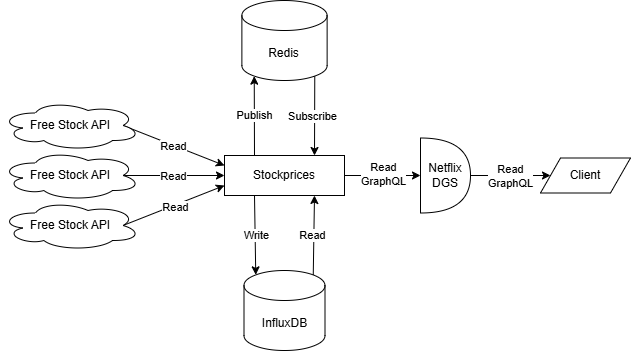

The diagram above was exported from draw.io. Its source (the exported page's mxGraphModel, read from the mxfile embedded in the PNG):
<mxGraphModel dx="852" dy="481" grid="1" gridSize="10" guides="1" tooltips="1" connect="1" arrows="1" fold="1" page="1" pageScale="1" pageWidth="827" pageHeight="1169" math="0" shadow="0">
  <root>
    <mxCell id="0" />
    <mxCell id="1" parent="0" />
    <mxCell id="T47F2YCvmre0Ew4020Vr-1" value="Stockprices" style="rounded=0;whiteSpace=wrap;html=1;" parent="1" vertex="1">
      <mxGeometry x="294" y="245" width="120" height="40" as="geometry" />
    </mxCell>
    <mxCell id="T47F2YCvmre0Ew4020Vr-2" value="InfluxDB" style="shape=cylinder3;whiteSpace=wrap;html=1;boundedLbl=1;backgroundOutline=1;size=15;" parent="1" vertex="1">
      <mxGeometry x="313.5" y="360" width="81" height="80" as="geometry" />
    </mxCell>
    <mxCell id="T47F2YCvmre0Ew4020Vr-6" value="" style="endArrow=classic;html=1;rounded=0;exitX=0.875;exitY=0.5;exitDx=0;exitDy=0;exitPerimeter=0;entryX=0;entryY=0.25;entryDx=0;entryDy=0;" parent="1" source="T47F2YCvmre0Ew4020Vr-3" target="T47F2YCvmre0Ew4020Vr-1" edge="1">
      <mxGeometry width="50" height="50" relative="1" as="geometry">
        <mxPoint x="200" y="230" as="sourcePoint" />
        <mxPoint x="280" y="250" as="targetPoint" />
      </mxGeometry>
    </mxCell>
    <mxCell id="B5F3jE9VHYGlHluYJ4mf-1" value="Read" style="edgeLabel;html=1;align=center;verticalAlign=middle;resizable=0;points=[];" parent="T47F2YCvmre0Ew4020Vr-6" vertex="1" connectable="0">
      <mxGeometry x="-0.0004" y="-1" relative="1" as="geometry">
        <mxPoint as="offset" />
      </mxGeometry>
    </mxCell>
    <mxCell id="T47F2YCvmre0Ew4020Vr-3" value="Free Stock API" style="ellipse;shape=cloud;whiteSpace=wrap;html=1;" parent="1" vertex="1">
      <mxGeometry x="70" y="190" width="140" height="50" as="geometry" />
    </mxCell>
    <mxCell id="T47F2YCvmre0Ew4020Vr-7" value="" style="endArrow=classic;html=1;rounded=0;exitX=0.875;exitY=0.5;exitDx=0;exitDy=0;exitPerimeter=0;entryX=0;entryY=0.5;entryDx=0;entryDy=0;" parent="1" source="T47F2YCvmre0Ew4020Vr-4" target="T47F2YCvmre0Ew4020Vr-1" edge="1">
      <mxGeometry width="50" height="50" relative="1" as="geometry">
        <mxPoint x="193" y="270" as="sourcePoint" />
        <mxPoint x="280" y="260" as="targetPoint" />
      </mxGeometry>
    </mxCell>
    <mxCell id="B5F3jE9VHYGlHluYJ4mf-2" value="Read" style="edgeLabel;html=1;align=center;verticalAlign=middle;resizable=0;points=[];" parent="T47F2YCvmre0Ew4020Vr-7" vertex="1" connectable="0">
      <mxGeometry x="-0.0162" y="-1" relative="1" as="geometry">
        <mxPoint as="offset" />
      </mxGeometry>
    </mxCell>
    <mxCell id="T47F2YCvmre0Ew4020Vr-4" value="Free Stock API" style="ellipse;shape=cloud;whiteSpace=wrap;html=1;" parent="1" vertex="1">
      <mxGeometry x="70" y="240" width="140" height="50" as="geometry" />
    </mxCell>
    <mxCell id="T47F2YCvmre0Ew4020Vr-8" value="" style="endArrow=classic;html=1;rounded=0;exitX=0.875;exitY=0.5;exitDx=0;exitDy=0;exitPerimeter=0;entryX=0;entryY=0.75;entryDx=0;entryDy=0;" parent="1" source="T47F2YCvmre0Ew4020Vr-5" target="T47F2YCvmre0Ew4020Vr-1" edge="1">
      <mxGeometry width="50" height="50" relative="1" as="geometry">
        <mxPoint x="210" y="340" as="sourcePoint" />
        <mxPoint x="260" y="290" as="targetPoint" />
      </mxGeometry>
    </mxCell>
    <mxCell id="B5F3jE9VHYGlHluYJ4mf-3" value="Read" style="edgeLabel;html=1;align=center;verticalAlign=middle;resizable=0;points=[];" parent="T47F2YCvmre0Ew4020Vr-8" vertex="1" connectable="0">
      <mxGeometry x="0.0173" y="-2" relative="1" as="geometry">
        <mxPoint as="offset" />
      </mxGeometry>
    </mxCell>
    <mxCell id="T47F2YCvmre0Ew4020Vr-5" value="Free Stock API" style="ellipse;shape=cloud;whiteSpace=wrap;html=1;" parent="1" vertex="1">
      <mxGeometry x="70" y="290" width="140" height="50" as="geometry" />
    </mxCell>
    <mxCell id="T47F2YCvmre0Ew4020Vr-9" value="Redis" style="shape=cylinder3;whiteSpace=wrap;html=1;boundedLbl=1;backgroundOutline=1;size=15;" parent="1" vertex="1">
      <mxGeometry x="311.38" y="90" width="85.25" height="80" as="geometry" />
    </mxCell>
    <mxCell id="T47F2YCvmre0Ew4020Vr-10" value="" style="endArrow=classic;html=1;rounded=0;exitX=0.25;exitY=0;exitDx=0;exitDy=0;entryX=0.145;entryY=1;entryDx=0;entryDy=-4.35;entryPerimeter=0;" parent="1" source="T47F2YCvmre0Ew4020Vr-1" target="T47F2YCvmre0Ew4020Vr-9" edge="1">
      <mxGeometry width="50" height="50" relative="1" as="geometry">
        <mxPoint x="440" y="380" as="sourcePoint" />
        <mxPoint x="490" y="330" as="targetPoint" />
      </mxGeometry>
    </mxCell>
    <mxCell id="B5F3jE9VHYGlHluYJ4mf-6" value="Publish" style="edgeLabel;html=1;align=center;verticalAlign=middle;resizable=0;points=[];" parent="T47F2YCvmre0Ew4020Vr-10" vertex="1" connectable="0">
      <mxGeometry relative="1" as="geometry">
        <mxPoint as="offset" />
      </mxGeometry>
    </mxCell>
    <mxCell id="T47F2YCvmre0Ew4020Vr-13" value="Netflix DGS" style="shape=or;whiteSpace=wrap;html=1;" parent="1" vertex="1">
      <mxGeometry x="490" y="227.5" width="50" height="75" as="geometry" />
    </mxCell>
    <mxCell id="T47F2YCvmre0Ew4020Vr-15" value="Client" style="shape=parallelogram;perimeter=parallelogramPerimeter;whiteSpace=wrap;html=1;fixedSize=1;" parent="1" vertex="1">
      <mxGeometry x="610" y="247.5" width="90" height="35" as="geometry" />
    </mxCell>
    <mxCell id="T47F2YCvmre0Ew4020Vr-16" value="" style="endArrow=classic;html=1;rounded=0;exitX=0.855;exitY=1;exitDx=0;exitDy=-4.35;exitPerimeter=0;entryX=0.75;entryY=0;entryDx=0;entryDy=0;" parent="1" source="T47F2YCvmre0Ew4020Vr-9" target="T47F2YCvmre0Ew4020Vr-1" edge="1">
      <mxGeometry width="50" height="50" relative="1" as="geometry">
        <mxPoint x="560" y="320" as="sourcePoint" />
        <mxPoint x="610" y="270" as="targetPoint" />
      </mxGeometry>
    </mxCell>
    <mxCell id="B5F3jE9VHYGlHluYJ4mf-8" value="Subscribe" style="edgeLabel;html=1;align=center;verticalAlign=middle;resizable=0;points=[];" parent="T47F2YCvmre0Ew4020Vr-16" vertex="1" connectable="0">
      <mxGeometry x="0.0163" y="-2" relative="1" as="geometry">
        <mxPoint as="offset" />
      </mxGeometry>
    </mxCell>
    <mxCell id="T47F2YCvmre0Ew4020Vr-17" value="" style="endArrow=classic;html=1;rounded=0;exitX=1;exitY=0.5;exitDx=0;exitDy=0;exitPerimeter=0;entryX=0;entryY=0.5;entryDx=0;entryDy=0;" parent="1" source="T47F2YCvmre0Ew4020Vr-13" target="T47F2YCvmre0Ew4020Vr-15" edge="1">
      <mxGeometry width="50" height="50" relative="1" as="geometry">
        <mxPoint x="530" y="264.66" as="sourcePoint" />
        <mxPoint x="590" y="264.66" as="targetPoint" />
      </mxGeometry>
    </mxCell>
    <mxCell id="B5F3jE9VHYGlHluYJ4mf-9" value="Read&lt;div&gt;GraphQL&lt;/div&gt;" style="edgeLabel;html=1;align=center;verticalAlign=middle;resizable=0;points=[];" parent="T47F2YCvmre0Ew4020Vr-17" vertex="1" connectable="0">
      <mxGeometry x="-0.0238" y="-1" relative="1" as="geometry">
        <mxPoint as="offset" />
      </mxGeometry>
    </mxCell>
    <mxCell id="T47F2YCvmre0Ew4020Vr-19" value="" style="endArrow=classic;html=1;rounded=0;exitX=0.25;exitY=1;exitDx=0;exitDy=0;entryX=0.145;entryY=0;entryDx=0;entryDy=4.35;entryPerimeter=0;" parent="1" source="T47F2YCvmre0Ew4020Vr-1" target="T47F2YCvmre0Ew4020Vr-2" edge="1">
      <mxGeometry width="50" height="50" relative="1" as="geometry">
        <mxPoint x="420" y="330" as="sourcePoint" />
        <mxPoint x="470" y="280" as="targetPoint" />
      </mxGeometry>
    </mxCell>
    <mxCell id="B5F3jE9VHYGlHluYJ4mf-4" value="Write" style="edgeLabel;html=1;align=center;verticalAlign=middle;resizable=0;points=[];" parent="T47F2YCvmre0Ew4020Vr-19" vertex="1" connectable="0">
      <mxGeometry x="0.0013" y="1" relative="1" as="geometry">
        <mxPoint as="offset" />
      </mxGeometry>
    </mxCell>
    <mxCell id="T47F2YCvmre0Ew4020Vr-20" value="" style="endArrow=classic;html=1;rounded=0;exitX=0.855;exitY=0;exitDx=0;exitDy=4.35;exitPerimeter=0;entryX=0.75;entryY=1;entryDx=0;entryDy=0;" parent="1" source="T47F2YCvmre0Ew4020Vr-2" target="T47F2YCvmre0Ew4020Vr-1" edge="1">
      <mxGeometry width="50" height="50" relative="1" as="geometry">
        <mxPoint x="420" y="330" as="sourcePoint" />
        <mxPoint x="470" y="280" as="targetPoint" />
      </mxGeometry>
    </mxCell>
    <mxCell id="B5F3jE9VHYGlHluYJ4mf-5" value="Read" style="edgeLabel;html=1;align=center;verticalAlign=middle;resizable=0;points=[];" parent="T47F2YCvmre0Ew4020Vr-20" vertex="1" connectable="0">
      <mxGeometry x="-0.0162" y="2" relative="1" as="geometry">
        <mxPoint as="offset" />
      </mxGeometry>
    </mxCell>
    <mxCell id="B5F3jE9VHYGlHluYJ4mf-10" value="" style="endArrow=classic;html=1;rounded=0;exitX=1;exitY=0.5;exitDx=0;exitDy=0;entryX=0;entryY=0.5;entryDx=0;entryDy=0;entryPerimeter=0;" parent="1" source="T47F2YCvmre0Ew4020Vr-1" target="T47F2YCvmre0Ew4020Vr-13" edge="1">
      <mxGeometry width="50" height="50" relative="1" as="geometry">
        <mxPoint x="450" y="310" as="sourcePoint" />
        <mxPoint x="500" y="260" as="targetPoint" />
      </mxGeometry>
    </mxCell>
    <mxCell id="B5F3jE9VHYGlHluYJ4mf-11" value="Read&lt;div&gt;GraphQL&lt;/div&gt;" style="edgeLabel;html=1;align=center;verticalAlign=middle;resizable=0;points=[];" parent="B5F3jE9VHYGlHluYJ4mf-10" vertex="1" connectable="0">
      <mxGeometry x="0.0176" y="1" relative="1" as="geometry">
        <mxPoint as="offset" />
      </mxGeometry>
    </mxCell>
  </root>
</mxGraphModel>